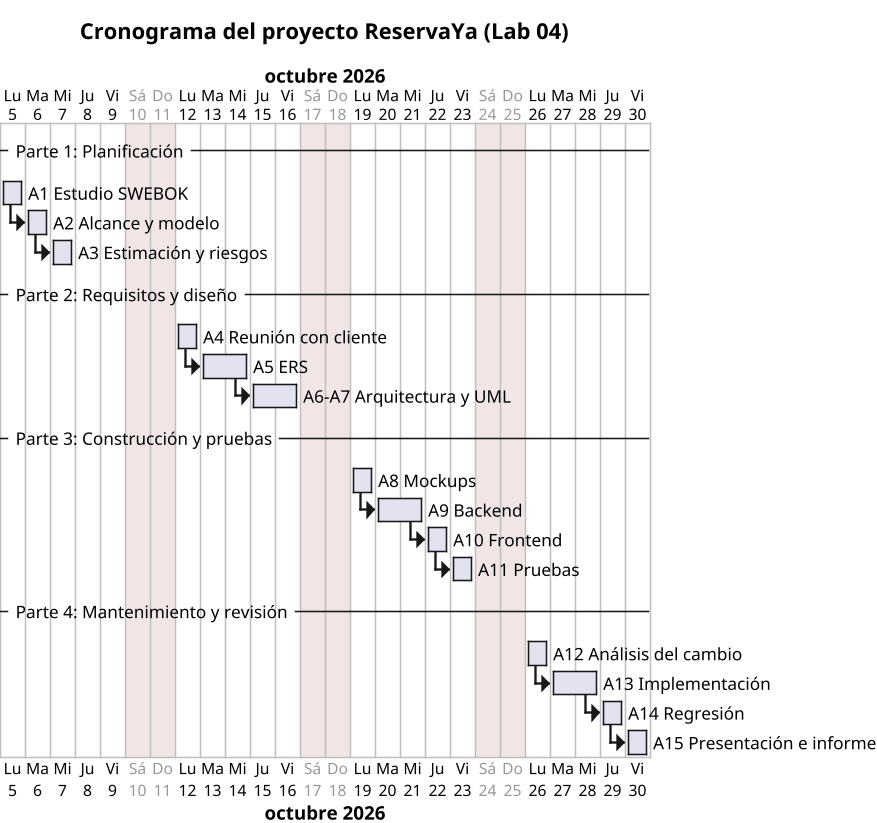

The diagram above was rendered by PlantUML. Its source (embedded in the PNG):
@startgantt
title Cronograma del proyecto ReservaYa (Lab 04)
skinparam dpi 150
skinparam defaultFontName Calibri
language es
Project starts 2026-10-05
saturday are closed
sunday are closed
-- Parte 1: Planificación --
[A1 Estudio SWEBOK] requires 1 days
[A2 Alcance y modelo] requires 1 days
[A2 Alcance y modelo] starts at [A1 Estudio SWEBOK]'s end
[A3 Estimación y riesgos] requires 1 days
[A3 Estimación y riesgos] starts at [A2 Alcance y modelo]'s end
-- Parte 2: Requisitos y diseño --
[A4 Reunión con cliente] starts 2026-10-12 and requires 1 days
[A5 ERS] requires 2 days
[A5 ERS] starts at [A4 Reunión con cliente]'s end
[A6-A7 Arquitectura y UML] requires 2 days
[A6-A7 Arquitectura y UML] starts at [A5 ERS]'s end
-- Parte 3: Construcción y pruebas --
[A8 Mockups] starts 2026-10-19 and requires 1 days
[A9 Backend] requires 2 days
[A9 Backend] starts at [A8 Mockups]'s end
[A10 Frontend] requires 1 days
[A10 Frontend] starts at [A9 Backend]'s end
[A11 Pruebas] requires 1 days
[A11 Pruebas] starts at [A10 Frontend]'s end
-- Parte 4: Mantenimiento y revisión --
[A12 Análisis del cambio] starts 2026-10-26 and requires 1 days
[A13 Implementación] requires 2 days
[A13 Implementación] starts at [A12 Análisis del cambio]'s end
[A14 Regresión] requires 1 days
[A14 Regresión] starts at [A13 Implementación]'s end
[A15 Presentación e informe] requires 1 days
[A15 Presentación e informe] starts at [A14 Regresión]'s end
@endgantt